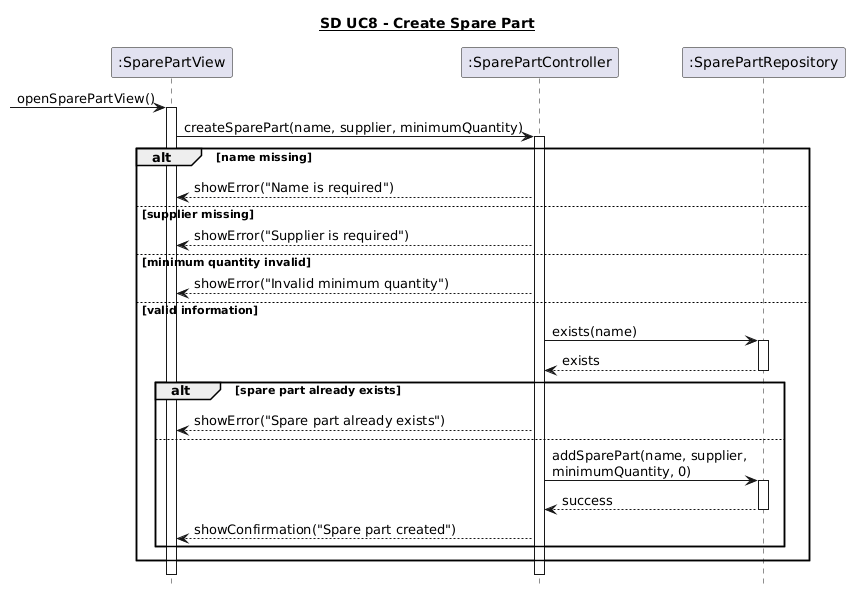

The diagram above was rendered by PlantUML. Its source (embedded in the PNG):
@startuml
hide footbox
title <U>SD UC8 - Create Spare Part

participant ":SparePartView" as View
participant ":SparePartController" as Controller
participant ":SparePartRepository" as Repository

[-> View : openSparePartView()
activate View

View -> Controller : createSparePart(name, supplier, minimumQuantity)
activate Controller

alt name missing
    Controller --> View : showError("Name is required")

else supplier missing
    Controller --> View : showError("Supplier is required")

else minimum quantity invalid
    Controller --> View : showError("Invalid minimum quantity")

else valid information
    Controller -> Repository : exists(name)
    activate Repository
    Repository --> Controller : exists
    deactivate Repository

    alt spare part already exists
        Controller --> View : showError("Spare part already exists")

    else 
        Controller -> Repository : addSparePart(name, supplier,\nminimumQuantity, 0)
        activate Repository
        Repository --> Controller : success
        deactivate Repository

        Controller --> View : showConfirmation("Spare part created")
    end
end

deactivate Controller
deactivate View
@enduml